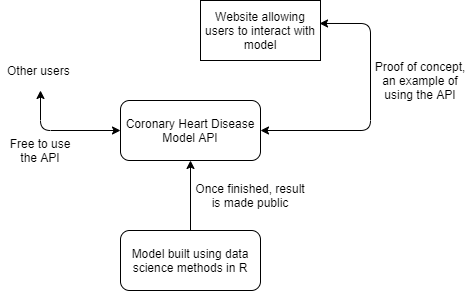

The diagram above was exported from draw.io. Its source (the exported page's mxGraphModel, read from the mxfile embedded in the PNG):
<mxGraphModel dx="1422" dy="762" grid="1" gridSize="10" guides="1" tooltips="1" connect="1" arrows="1" fold="1" page="1" pageScale="1" pageWidth="827" pageHeight="1169" math="0" shadow="0">
  <root>
    <mxCell id="WIyWlLk6GJQsqaUBKTNV-0" />
    <mxCell id="WIyWlLk6GJQsqaUBKTNV-1" parent="WIyWlLk6GJQsqaUBKTNV-0" />
    <mxCell id="oY7nHICc4-LeXmFDxuOk-0" value="Model built using data science methods in R" style="rounded=1;whiteSpace=wrap;html=1;" vertex="1" parent="WIyWlLk6GJQsqaUBKTNV-1">
      <mxGeometry x="290" y="350" width="140" height="60" as="geometry" />
    </mxCell>
    <mxCell id="oY7nHICc4-LeXmFDxuOk-1" value="Coronary Heart Disease Model API" style="rounded=1;whiteSpace=wrap;html=1;" vertex="1" parent="WIyWlLk6GJQsqaUBKTNV-1">
      <mxGeometry x="290" y="220" width="140" height="60" as="geometry" />
    </mxCell>
    <mxCell id="oY7nHICc4-LeXmFDxuOk-2" value="Website allowing users to interact with model" style="rounded=0;whiteSpace=wrap;html=1;" vertex="1" parent="WIyWlLk6GJQsqaUBKTNV-1">
      <mxGeometry x="370" y="120" width="120" height="60" as="geometry" />
    </mxCell>
    <mxCell id="oY7nHICc4-LeXmFDxuOk-5" value="" style="endArrow=classic;html=1;exitX=0.5;exitY=0;exitDx=0;exitDy=0;entryX=0.5;entryY=1;entryDx=0;entryDy=0;" edge="1" parent="WIyWlLk6GJQsqaUBKTNV-1" source="oY7nHICc4-LeXmFDxuOk-0" target="oY7nHICc4-LeXmFDxuOk-1">
      <mxGeometry width="50" height="50" relative="1" as="geometry">
        <mxPoint x="390" y="320" as="sourcePoint" />
        <mxPoint x="440" y="270" as="targetPoint" />
      </mxGeometry>
    </mxCell>
    <mxCell id="oY7nHICc4-LeXmFDxuOk-6" value="" style="endArrow=classic;startArrow=classic;html=1;entryX=0.992;entryY=0.383;entryDx=0;entryDy=0;exitX=1;exitY=0.5;exitDx=0;exitDy=0;entryPerimeter=0;" edge="1" parent="WIyWlLk6GJQsqaUBKTNV-1" source="oY7nHICc4-LeXmFDxuOk-1" target="oY7nHICc4-LeXmFDxuOk-2">
      <mxGeometry width="50" height="50" relative="1" as="geometry">
        <mxPoint x="390" y="320" as="sourcePoint" />
        <mxPoint x="440" y="270" as="targetPoint" />
        <Array as="points">
          <mxPoint x="540" y="250" />
          <mxPoint x="540" y="143" />
        </Array>
      </mxGeometry>
    </mxCell>
    <mxCell id="oY7nHICc4-LeXmFDxuOk-7" value="Other users&amp;nbsp;" style="text;html=1;strokeColor=none;fillColor=none;align=center;verticalAlign=middle;whiteSpace=wrap;rounded=0;" vertex="1" parent="WIyWlLk6GJQsqaUBKTNV-1">
      <mxGeometry x="170" y="170" width="80" height="40" as="geometry" />
    </mxCell>
    <mxCell id="oY7nHICc4-LeXmFDxuOk-8" value="" style="endArrow=classic;startArrow=classic;html=1;exitX=0.5;exitY=1;exitDx=0;exitDy=0;entryX=0;entryY=0.5;entryDx=0;entryDy=0;" edge="1" parent="WIyWlLk6GJQsqaUBKTNV-1" source="oY7nHICc4-LeXmFDxuOk-7" target="oY7nHICc4-LeXmFDxuOk-1">
      <mxGeometry width="50" height="50" relative="1" as="geometry">
        <mxPoint x="390" y="320" as="sourcePoint" />
        <mxPoint x="440" y="270" as="targetPoint" />
        <Array as="points">
          <mxPoint x="210" y="250" />
        </Array>
      </mxGeometry>
    </mxCell>
    <mxCell id="oY7nHICc4-LeXmFDxuOk-9" value="Free to use the API" style="text;html=1;strokeColor=none;fillColor=none;align=center;verticalAlign=middle;whiteSpace=wrap;rounded=0;" vertex="1" parent="WIyWlLk6GJQsqaUBKTNV-1">
      <mxGeometry x="170" y="260" width="80" height="20" as="geometry" />
    </mxCell>
    <mxCell id="oY7nHICc4-LeXmFDxuOk-11" value="Once finished, result is made public" style="text;html=1;strokeColor=none;fillColor=none;align=center;verticalAlign=middle;whiteSpace=wrap;rounded=0;" vertex="1" parent="WIyWlLk6GJQsqaUBKTNV-1">
      <mxGeometry x="360" y="310" width="120" height="10" as="geometry" />
    </mxCell>
    <mxCell id="oY7nHICc4-LeXmFDxuOk-12" value="Proof of concept, an example of using the API" style="text;html=1;strokeColor=none;fillColor=none;align=center;verticalAlign=middle;whiteSpace=wrap;rounded=0;" vertex="1" parent="WIyWlLk6GJQsqaUBKTNV-1">
      <mxGeometry x="540" y="190" width="100" height="20" as="geometry" />
    </mxCell>
  </root>
</mxGraphModel>